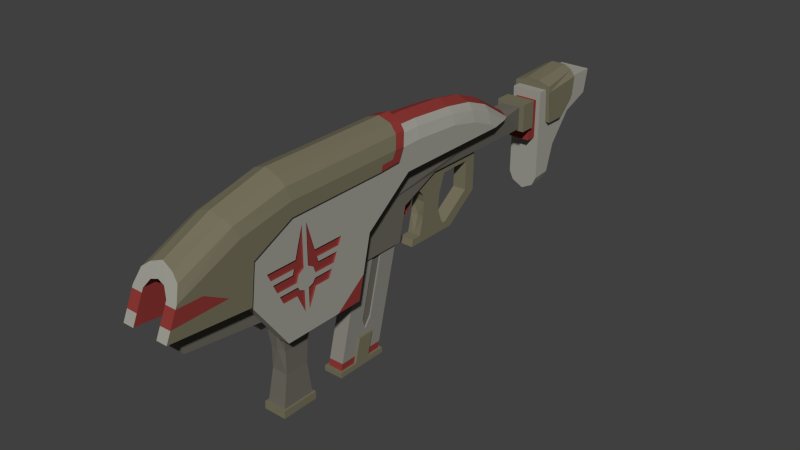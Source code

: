# Source: P7_Hornet.blend  (saved by Blender 2.78.0; exported with 4.5.12 LTS)
import bpy
from mathutils import Matrix  # noqa: F401  (used for matrix-valued properties, if any)

bpy.ops.wm.read_factory_settings(use_empty=True)
scene = bpy.context.scene
scene.name = 'Scene'

# ---- collections
col_collection_1 = bpy.data.collections.new('Collection 1'); scene.collection.children.link(col_collection_1)

# ---- materials (node trees are filled in below, after node groups)
mat_hornet_color_4 = bpy.data.materials.new('Hornet color 4')
mat_hornet_color_4.alpha_threshold = 0.0
mat_hornet_color_4.use_transparent_shadow = False
mat_hornet_color_4.diffuse_color = (0.2529, 0.2427, 0.2134, 1.0)
mat_hornet_color_4.roughness = 0.5
mat_hornet_color_2 = bpy.data.materials.new('Hornet color 2')
mat_hornet_color_2.alpha_threshold = 0.0
mat_hornet_color_2.use_transparent_shadow = False
mat_hornet_color_2.diffuse_color = (0.1845, 0.1683, 0.1095, 1.0)
mat_hornet_color_2.roughness = 0.5
mat_hornet_color_6 = bpy.data.materials.new('hornet color 6')
mat_hornet_color_6.alpha_threshold = 0.0
mat_hornet_color_6.use_transparent_shadow = False
mat_hornet_color_6.diffuse_color = (0.2668, 0.03981, 0.03509, 1.0)
mat_hornet_color_6.roughness = 0.5
mat_hornet_color_3 = bpy.data.materials.new('Hornet color 3')
mat_hornet_color_3.alpha_threshold = 0.0
mat_hornet_color_3.use_transparent_shadow = False
mat_hornet_color_3.diffuse_color = (0.1473, 0.1386, 0.1144, 1.0)
mat_hornet_color_3.roughness = 0.5
mat_hornet_color_1 = bpy.data.materials.new('Hornet color 1')
mat_hornet_color_1.alpha_threshold = 0.0
mat_hornet_color_1.use_transparent_shadow = False
mat_hornet_color_1.diffuse_color = (0.3506, 0.3447, 0.3012, 1.0)
mat_hornet_color_1.roughness = 0.5
mat_hornet_color_5 = bpy.data.materials.new('Hornet color 5')
mat_hornet_color_5.alpha_threshold = 0.0
mat_hornet_color_5.use_transparent_shadow = False
mat_hornet_color_5.diffuse_color = (0.02038, 0.02038, 0.02038, 1.0)
mat_hornet_color_5.roughness = 0.5

# ---- material node trees

# ---- world
world_world = bpy.data.worlds.new('World'); scene.world = world_world
world_world.color = (0.05088, 0.05088, 0.05088)
world_world.use_sun_shadow = False
world_world.sun_shadow_jitter_overblur = 0.0
world_world.cycles.sampling_method = 'NONE'
world_world.cycles.sample_map_resolution = 256

# ---- meshes
me_cube_002 = bpy.data.meshes.new('Cube.002')
me_cube_002.from_pydata([(0.06386, -0.338, -0.02657), (0.06386, -0.06696, 1.037), (0.06386, 0.07865, -0.02657), (0.06386, 0.3497, 1.037), (0.06386, -0.1991, -0.02657), (0.06386, -0.06024, -0.02657), (0.06386, 0.1868, 1.037), (0.06386, 0.0959, 1.037), (0.06386, -0.00835, 0.177), (0.06386, -0.1472, 0.177), (0.08447, -0.1991, -0.02657), (0.08447, -0.06024, -0.02657), (0.08447, -0.00835, 0.177), (0.08447, -0.1472, 0.177), (0.08447, -0.3615, -0.02657), (0.08447, 0.1036, -0.02657), (0.0, -0.3615, -0.02657), (0.0, 0.1036, -0.02657), (0.0, 0.07865, -0.02657), (0.0, 0.3497, 1.037), (0.0, -0.338, -0.02657), (0.0, -0.06696, 1.037), (0.0, -0.06024, -0.02657), (0.0, -0.1991, -0.02657), (0.08447, -0.1991, -0.07136), (0.08447, -0.06024, -0.07136), (0.08447, -0.3615, -0.07136), (0.08447, 0.1036, -0.07136), (0.0, -0.3615, -0.07136), (0.0, 0.1036, -0.07136), (0.06386, 0.09275, 0.02872), (0.06386, -0.3239, 0.02872), (0.06386, -0.04614, 0.02872), (0.06386, -0.185, 0.02872), (0.08447, -0.04614, 0.02872), (0.08447, -0.185, 0.02872), (0.0, 0.09275, 0.02872), (0.0, -0.3239, 0.02872), (0.06386, -0.0642, 0.2151), (0.06386, -0.09115, 0.303), (0.06386, -0.001174, 0.2992), (0.05044, 0.1868, 1.037), (0.05044, 0.0959, 1.037), (0.05044, -0.09115, 0.303), (0.05044, -0.001174, 0.2992), (0.05044, -0.0642, 0.2151)], [], [(19, 3, 30, 36), (23, 4, 0, 20), (18, 2, 5, 22), (22, 5, 4, 23), (8, 9, 13, 12), (38, 39, 7, 1, 31, 33, 9, 8, 32, 30, 3, 6, 40), (34, 12, 13, 35), (33, 4, 10, 35), (4, 5, 11, 10), (32, 8, 12, 34), (5, 11, 15, 2), (14, 10, 4, 0), (31, 1, 21, 37), (19, 21, 1, 7, 6, 3), (16, 14, 0, 20), (18, 2, 15, 17), (16, 28, 26, 14), (14, 26, 24, 10), (17, 15, 27, 29), (10, 24, 25, 11), (15, 11, 25, 27), (25, 24, 26, 28, 29, 27), (0, 31, 37, 20), (5, 32, 34, 11), (9, 33, 35, 13), (11, 34, 35, 10), (18, 36, 30, 2), (4, 33, 31, 0), (2, 30, 32, 5), (6, 7, 42, 41), (43, 45, 44, 41, 42), (38, 40, 44, 45), (40, 6, 41, 44), (39, 38, 45, 43), (7, 39, 43, 42)])
me_cube_002.polygons.foreach_set('material_index', [0, 1, 1, 1, 1, 0, 1, 1, 1, 1, 1, 1, 0, 0, 1, 1, 1, 1, 1, 1, 1, 1, 2, 1, 1, 1, 2, 2, 2, 0, 3, 0, 0, 0, 0])
me_cube_002.materials.append(mat_hornet_color_4)
me_cube_002.materials.append(mat_hornet_color_2)
me_cube_002.materials.append(mat_hornet_color_6)
me_cube_002.materials.append(mat_hornet_color_3)
me_cube_002.use_remesh_preserve_volume = False
me_cube_002.use_remesh_preserve_attributes = False
me_cube_002.use_mirror_vertex_groups = False
me_cube_002.update()
me_cube_001 = bpy.data.meshes.new('Cube.001')
me_cube_001.from_pydata([(0.1855, -2.213, 0.1226), (0.1855, -1.495, 0.1275), (0.1855, -1.374, 0.6357), (0.1855, -2.534, 0.5647), (0.0, -2.534, 0.5647), (0.0, 0.4673, 0.9669), (0.1855, -0.9413, 0.9588), (0.1099, -2.45, 0.8524), (0.0, -0.9413, 0.9588), (0.0, -1.31, 0.6843), (0.08452, -2.213, 0.1226), (0.08452, -1.495, 0.1275), (0.1064, 0.4048, 0.9564), (0.08452, -2.534, 0.5647), (0.0, -2.437, 0.931), (0.08452, -0.9413, 0.9588), (0.08452, -1.31, 0.6843), (0.08452, -0.5031, 0.7771), (0.08452, -0.8554, 0.6223), (0.08452, -1.394, 0.3383), (0.08452, -0.9218, 0.3392), (0.0, -0.9218, 0.3392), (0.0, -1.394, 0.3383), (0.08452, 0.6188, 0.7771), (0.0, 0.6188, 0.9669), (0.08452, 0.6188, 0.9669), (0.0, -0.8554, 0.6223), (0.0, 0.6188, 0.7771), (0.05833, -0.5031, 0.7771), (0.05833, -0.6845, 0.6969), (0.0, 0.03889, 0.7771), (0.05833, 0.03889, 0.7771), (0.0, -0.3496, 0.7118), (0.0, -0.6065, 0.6053), (0.05833, -0.6065, 0.6053), (0.0, -0.06784, 0.7118), (0.05833, -0.06784, 0.7118), (0.0, -0.07205, 0.4613), (0.05833, -0.07205, 0.4613), (0.0, 0.03385, 0.4303), (0.05833, 0.03385, 0.4303), (0.0, -0.3325, 0.2741), (0.05833, -0.3325, 0.2741), (0.0, -0.2598, 0.2145), (0.05833, -0.2598, 0.2145), (0.0, -0.6464, 0.2741), (0.0, -0.7419, 0.2145), (0.05833, -0.7419, 0.2145), (0.05833, -0.7301, 0.2741), (0.0, -0.3688, 0.2741), (0.0, -0.5996, 0.4242), (0.0, -0.423, 0.4242), (0.0, -0.5937, 0.5462), (0.05833, -0.4052, 0.5602), (0.0, -0.4052, 0.5602), (0.0, -0.7301, 0.2741), (0.0, -2.358, 0.3235), (0.0, -1.509, 0.3235), (0.08452, -2.358, 0.3235), (0.0, -1.471, 0.563), (0.0, -2.506, 0.5273), (0.0, -3.017, 0.4058), (0.08452, -3.017, 0.4058), (0.0, -3.044, 0.5273), (0.08452, -3.044, 0.5273), (0.0, 0.6188, 0.7584), (0.0, 0.759, 0.7584), (0.0, 0.6188, 0.995), (0.0, 0.759, 0.9673), (0.09414, 0.759, 0.6305), (0.0, 0.759, 0.6305), (0.09414, 0.759, 0.9668), (0.09414, 0.759, 0.7584), (0.0, 0.759, 0.995), (0.0, 0.85, 0.9673), (0.09414, 0.85, 0.6305), (0.0, 0.85, 0.6305), (0.09414, 0.85, 0.9668), (0.0, 0.85, 1.042), (0.1335, 0.85, 1.042), (0.0, 0.85, 0.1334), (0.0, 1.003, 0.1422), (0.0, 1.091, 0.5099), (0.1335, 1.091, 0.5099), (0.0, 1.294, 0.7539), (0.1335, 1.294, 0.7539), (0.0, 1.549, 0.8498), (0.1335, 1.549, 0.8498), (0.0, 1.596, 1.055), (0.1335, 1.596, 1.055), (0.0, 1.31, 1.052), (0.1335, 1.31, 1.052), (0.0, 0.9302, 1.042), (0.1335, 0.9302, 1.042), (0.1335, 0.9508, 0.7511), (0.1335, 1.126, 0.7511), (0.1335, 1.29, 0.9036), (0.06348, 1.321, 1.152), (0.0, 1.321, 1.152), (0.1303, 1.318, 1.119), (0.0, 0.9277, 1.112), (0.06348, 0.9277, 1.111), (0.1651, 0.9302, 1.075), (0.1731, 0.9302, 1.013), (0.1731, 0.9508, 0.7511), (0.1731, 1.126, 0.7511), (0.1731, 1.29, 0.9036), (0.1731, 1.312, 1.068), (0.1731, 0.9318, 1.028), (0.0, -1.369, 0.3384), (0.05833, -1.369, 0.3384), (0.0, -0.9414, 0.3391), (0.05833, -0.9414, 0.3391), (0.0, -1.317, 0.5632), (0.05833, -1.317, 0.5632), (0.0, -0.8893, 0.564), (0.05833, -0.8893, 0.564), (0.0, -3.084, 0.9456), (0.1099, -3.123, 0.8598), (0.1099, -3.228, 0.623), (0.06318, -3.093, 0.9271), (0.06318, -2.44, 0.9141), (0.1099, -2.534, 0.5647), (0.0, -2.515, 0.6375), (0.0, -2.462, 0.8382), (0.07946, -2.499, 0.6909), (0.07845, -2.469, 0.7968), (0.0, -2.17, 0.6375), (0.0, -2.17, 0.8382), (0.07946, -2.17, 0.6909), (0.07845, -2.17, 0.7968), (0.0, -0.7488, 0.6683), (0.0, -0.6727, 0.6885), (0.01489, -0.6845, 0.6969), (0.01489, -0.7488, 0.6683), (0.01489, -0.6727, 0.6885), (0.0, -0.7574, 0.4825), (0.0, -0.7364, 0.5993), (0.0, -0.6916, 0.5947), (0.01489, -0.7574, 0.4825), (0.01489, -0.7364, 0.5993), (0.01489, -0.6916, 0.5947), (0.08452, -1.374, 0.6357), (0.08452, -1.509, 0.3235), (0.08452, -1.471, 0.563), (0.08452, -2.506, 0.5273), (0.1855, -2.138, 1.061), (0.1855, -2.434, 0.4277), (0.1856, -2.493, 0.8874), (0.1295, 0.759, 0.995), (0.1295, 0.6188, 0.995), (0.1295, 0.6188, 0.7584), (0.1295, 0.759, 0.7584), (0.1064, -0.954, 1.307), (0.1855, -1.067, 1.085), (0.0, -0.9481, 1.342), (0.1046, -1.046, 1.347), (0.2043, -2.143, 1.058), (0.2043, -1.07, 1.085), (0.0, -1.052, 1.383), (0.1046, -3.052, 1.018), (0.0, -3.035, 1.056), (0.0, -0.9461, 1.383), (0.1046, -0.952, 1.344), (0.2043, -2.494, 0.8855), (0.2043, -3.228, 0.623), (0.2043, -2.535, 0.5647), (0.2043, -1.154, 1.08), (0.1855, -1.154, 1.08), (0.2043, -1.138, 1.128), (0.2043, -1.261, 1.073), (0.2043, -1.25, 1.122), (0.1855, -1.447, 0.3284), (0.1855, -1.719, 0.1259), (0.08452, -1.448, 0.3272), (0.08452, -1.719, 0.1259), (0.2043, -3.135, 0.832), (0.2043, -3.189, 0.7092), (0.2043, -2.919, 0.828), (0.2043, -2.717, 0.7178), (0.1099, -3.135, 0.8316), (0.1099, -3.19, 0.7087), (0.08452, -0.9021, 0.959), (0.1855, -0.9021, 0.959), (0.1855, -0.7857, 0.9599), (0.08452, -0.7861, 0.9597), (0.05833, -0.3496, 0.7118), (0.05833, -0.6097, 0.4282), (0.05833, -0.5937, 0.5462), (0.05833, -0.3688, 0.2741), (0.05833, -0.423, 0.4242), (0.05833, -0.6464, 0.2741), (0.1505, 0.3157, 0.9669), (0.1855, 0.1423, 0.9664), (0.1855, -1.024, 1.166), (0.1501, -0.9825, 1.255), (0.1719, -1.067, 1.287), (0.2043, -1.107, 1.188), (0.1716, -0.9785, 1.289), (0.2043, -1.022, 1.187), (0.2043, -3.124, 0.8556), (0.1693, -3.074, 0.9682), (0.09823, 0.85, 0.1845), (0.1335, 0.85, 0.2586), (0.1335, 1.015, 0.2709), (0.09823, 1.003, 0.196), (0.0, -2.154, 0.3235), (0.0, -1.874, 0.3235), (0.08452, -2.154, 0.3235), (0.08452, -1.874, 0.3235), (0.0, -1.881, 0.1254), (0.0, -2.162, 0.1243), (0.0, -1.908, -0.4865), (0.0, -2.19, -0.4876), (0.0, -1.89, -0.4864), (0.0, -2.208, -0.4877), (0.0, -1.893, -0.5493), (0.0, -2.212, -0.5505), (0.0, -2.15, -0.02653), (0.0, -2.142, -0.22), (0.0, -1.931, -0.2329), (0.0, -1.919, -0.02952), (0.09923, -1.89, -0.4864), (0.09923, -2.208, -0.4877), (0.09923, -1.893, -0.5493), (0.09923, -2.212, -0.5505), (0.08452, -1.88, 0.1253), (0.08452, -2.162, 0.1244), (0.08101, -1.908, -0.4866), (0.08101, -2.19, -0.4875), (0.06767, -2.141, -0.03045), (0.06767, -2.142, -0.2214), (0.06767, -1.935, -0.231), (0.06767, -1.919, -0.02966), (0.1855, -2.043, 0.2979), (0.1855, -2.043, 0.4664), (0.1855, -2.084, 0.4824), (0.1855, -2.107, 0.5145), (0.169, -2.043, 0.4664), (0.1855, -2.043, 0.6366), (0.1855, -2.094, 0.6067), (0.1855, -2.112, 0.5529), (0.1855, -2.043, 0.9666), (0.1855, -2.273, 0.5145), (0.1855, -2.242, 0.4503), (0.1855, -2.114, 0.4503), (0.1855, -2.133, 0.6679), (0.1855, -2.115, 0.7294), (0.1855, -2.146, 0.6262), (0.1855, -2.293, 0.5529), (0.1855, -2.346, 0.6679), (0.1855, -2.375, 0.7294), (0.1855, -2.328, 0.6262), (0.1855, -2.002, 0.3002), (0.1855, -2.002, 0.4686), (0.1855, -1.961, 0.4847), (0.1855, -1.939, 0.5168), (0.169, -2.043, 0.2979), (0.1855, -2.002, 0.6388), (0.1855, -1.952, 0.6091), (0.1855, -1.933, 0.5552), (0.1855, -2.002, 0.9689), (0.1855, -1.773, 0.5168), (0.1855, -1.803, 0.4526), (0.1855, -1.932, 0.4526), (0.1855, -1.912, 0.6702), (0.1855, -1.931, 0.7317), (0.1855, -1.9, 0.6285), (0.1855, -1.752, 0.5552), (0.1855, -1.699, 0.6702), (0.1855, -1.67, 0.7317), (0.1855, -1.717, 0.6285), (0.169, -2.084, 0.4824), (0.169, -2.107, 0.5145), (0.169, -2.043, 0.6366), (0.169, -2.094, 0.6067), (0.169, -2.112, 0.5529), (0.169, -2.043, 0.9666), (0.169, -2.146, 0.6262), (0.169, -2.273, 0.5145), (0.169, -2.242, 0.4503), (0.169, -2.114, 0.4503), (0.169, -2.115, 0.7294), (0.169, -2.133, 0.6679), (0.169, -2.328, 0.6262), (0.169, -2.293, 0.5529), (0.169, -2.375, 0.7294), (0.169, -2.346, 0.6679), (0.169, -2.002, 0.3002), (0.169, -2.002, 0.4686), (0.169, -1.961, 0.4847), (0.169, -1.939, 0.5168), (0.169, -2.002, 0.6388), (0.169, -1.952, 0.6091), (0.169, -1.933, 0.5552), (0.169, -2.002, 0.9689), (0.169, -1.9, 0.6285), (0.169, -1.773, 0.5168), (0.169, -1.803, 0.4526), (0.169, -1.932, 0.4526), (0.169, -1.931, 0.7317), (0.169, -1.912, 0.6702), (0.169, -1.717, 0.6285), (0.169, -1.752, 0.5552), (0.169, -1.67, 0.7317), (0.169, -1.699, 0.6702), (0.1064, -0.3808, 1.277), (0.0, -0.374, 1.318), (0.1855, -0.3989, 1.15), (0.1501, -0.3888, 1.228), (0.0, -0.7692, 1.343), (0.1501, -0.792, 1.257), (0.1064, -0.7754, 1.306), (0.1855, -0.8075, 1.174), (0.0, -0.1247, 1.274), (0.0, 0.08719, 1.194), (0.1064, -0.119, 1.236), (0.1064, 0.09171, 1.155), (0.1855, 0.07133, 1.01), (0.1855, -0.1391, 1.095), (0.1502, 0.08682, 1.104), (0.1501, -0.1248, 1.182), (0.1046, -2.636, 1.211), (0.1046, -2.162, 1.332), (0.0, -2.648, 1.241), (0.0, -2.169, 1.369), (0.2043, -2.146, 1.176), (0.2043, -2.595, 1.084), (0.1724, -2.158, 1.273), (0.1715, -2.62, 1.17)], [], [(67, 150, 149, 73), (174, 11, 175), (4, 13, 122, 7, 121, 14, 124, 126, 125, 123), (184, 185, 12, 192, 193), (86, 88, 89, 87), (145, 13, 4, 60), (7, 122, 119, 181, 180, 118), (15, 182, 185, 12, 5, 8), (15, 8, 9, 16), (72, 66, 70, 69), (6, 2, 142, 144, 59, 9, 16, 15), (6, 15, 182, 183), (148, 146, 157, 164), (0, 147, 3, 122, 13, 145, 58, 10), (306, 316, 314, 307), (118, 120, 121, 7), (146, 168, 167, 170, 157), (19, 16, 9, 22), (133, 134, 140, 139, 141, 135), (113, 115, 116, 114), (23, 17, 28, 31, 30, 27), (79, 203, 204, 83, 85, 87, 89, 91, 96, 95, 94, 93), (36, 186, 32, 35), (186, 32, 33, 34), (90, 98, 97, 99, 107, 106, 96, 91), (36, 35, 37, 38), (40, 44, 43, 39), (38, 37, 41, 42), (47, 46, 43, 44), (42, 41, 49, 189), (50, 187, 188, 52), (189, 49, 51, 190), (45, 191, 187, 50), (53, 54, 52, 188), (190, 51, 54, 53), (34, 33, 52, 188), (53, 54, 32, 186), (48, 191, 45, 55), (48, 55, 46, 47), (144, 143, 57, 59), (62, 64, 63, 61), (145, 60, 63, 64), (58, 145, 64, 62), (20, 21, 26, 18), (329, 201, 200, 327), (3, 148, 164, 166), (19, 20, 18, 17, 23, 25, 12, 185, 182, 15, 16), (68, 71, 77, 74), (2, 172, 174, 142), (82, 84, 85, 83), (84, 86, 87, 85), (69, 70, 76, 75), (78, 79, 93, 92), (31, 40, 39, 30), (98, 100, 101, 97), (95, 96, 106, 105), (92, 93, 94, 104, 103, 108, 102, 101, 100), (99, 102, 108, 107), (17, 18, 26, 131, 134, 133, 29, 28), (94, 95, 105, 104), (81, 82, 83, 204, 205), (104, 105, 106, 107, 108, 103), (97, 101, 102, 99), (110, 109, 113, 114), (19, 22, 109, 110, 112, 111, 21, 20), (112, 110, 114, 116), (120, 117, 14, 121), (120, 118, 180, 176, 200, 201, 160, 161, 117), (126, 124, 128, 130), (127, 129, 130, 128), (123, 125, 129, 127), (125, 126, 130, 129), (88, 90, 91, 89), (111, 112, 116, 115), (80, 202, 203, 79, 78, 74, 77, 75, 76), (134, 131, 137, 140), (176, 180, 181, 177), (5, 12, 25, 24), (29, 133, 135, 132, 33, 34), (139, 136, 138, 141), (136, 139, 140, 137), (132, 135, 141, 138), (56, 58, 62, 61), (207, 57, 143, 209), (65, 151, 150, 67, 24, 25, 23, 27), (152, 149, 150, 151), (71, 72, 69, 75, 77), (72, 152, 151, 65, 66), (73, 149, 152, 72, 71, 68), (196, 156, 323, 328), (329, 322, 160, 201), (156, 163, 162, 159), (156, 196, 198, 163), (156, 159, 325, 323), (167, 168, 154, 158), (172, 173, 1), (174, 172, 1, 11), (227, 230, 233, 226), (177, 179, 178, 176), (177, 181, 119, 165), (183, 182, 185, 184), (318, 193, 192, 320), (308, 319, 321, 309), (34, 188, 53, 186), (189, 190, 53, 188, 187, 191, 48, 47, 44, 40, 31, 28, 29, 34, 186, 36, 38, 42), (184, 193, 318, 319, 308, 313, 194, 154, 168, 261, 266, 270, 269, 265, 267, 271, 268, 262, 263, 264, 253, 234, 245, 244, 243, 237, 241, 249, 252, 248, 246, 250, 251, 247, 242, 146, 148, 3, 147, 0, 173, 172, 2, 6, 183), (197, 199, 198, 196), (157, 170, 171, 169, 197, 326, 327, 200, 176, 178, 179, 177, 165, 166, 164), (12, 317, 320, 192), (309, 321, 316, 306), (158, 154, 194, 199), (199, 194, 195, 198), (153, 163, 198, 195), (155, 162, 163, 153), (158, 199, 197, 169, 171, 170, 167), (204, 203, 202, 205), (80, 81, 205, 202), (231, 230, 218, 219), (56, 206, 208, 58), (173, 175, 11, 1), (175, 173, 0, 10, 227, 226), (233, 232, 220, 221), (216, 224, 225, 217), (231, 229, 228, 232, 233, 230), (217, 225, 223, 215), (232, 228, 212, 220), (229, 213, 215, 223, 222, 214, 212, 228), (222, 223, 225, 224), (226, 233, 221, 210), (211, 227, 208, 206), (230, 227, 211, 218), (10, 58, 208, 227), (214, 222, 224, 216), (229, 231, 219, 213), (209, 226, 210, 207), (143, 144, 142, 174, 175, 226, 209), (246, 248, 278, 283), (259, 260, 294, 293), (240, 239, 274, 275), (267, 265, 301, 296), (258, 259, 293, 292), (236, 237, 273, 272), (242, 247, 282, 277), (256, 255, 290, 291), (235, 236, 272, 238), (266, 261, 295, 300), (255, 254, 289, 290), (234, 235, 238, 257), (234, 253, 254, 255, 256, 262, 263, 268, 260, 259, 258, 261, 168, 146, 242, 239, 240, 241, 237, 236, 235), (260, 268, 303, 294), (238, 272, 273, 279, 280, 281, 257), (289, 288, 299, 298, 297, 291, 290), (301, 305, 304, 300, 295, 292, 293, 294, 303, 302, 296), (282, 286, 287, 283, 278, 284, 285, 276, 275, 274, 277), (261, 258, 292, 295), (241, 240, 275, 276), (268, 271, 302, 303), (252, 249, 285, 284), (269, 270, 304, 305), (249, 241, 276, 285), (251, 250, 287, 286), (271, 267, 296, 302), (262, 256, 291, 297), (254, 253, 288, 289), (265, 269, 305, 301), (237, 243, 279, 273), (263, 262, 297, 298), (248, 252, 284, 278), (270, 266, 300, 304), (243, 244, 280, 279), (264, 263, 298, 299), (250, 246, 283, 287), (244, 245, 281, 280), (253, 264, 299, 288), (247, 251, 286, 282), (245, 234, 257, 281), (242, 277, 274, 239), (312, 306, 307, 310), (311, 309, 306, 312), (313, 308, 309, 311), (194, 313, 311, 195), (195, 311, 312, 153), (153, 312, 310, 155), (314, 316, 317, 315), (318, 320, 321, 319), (320, 317, 316, 321), (5, 315, 317, 12), (196, 328, 326, 197), (323, 325, 324, 322), (326, 328, 329, 327), (322, 329, 328, 323), (322, 324, 161, 160)])
me_cube_001.polygons.foreach_set('use_smooth', [0, 0, 0, 0, 0, 0, 0, 0, 0, 0, 0, 0, 0, 0, 0, 0, 0, 0, 0, 0, 0, 0, 0, 0, 0, 0, 0, 0, 0, 0, 0, 0, 0, 0, 0, 0, 0, 0, 0, 0, 0, 0, 0, 0, 0, 0, 0, 0, 0, 0, 0, 0, 0, 0, 0, 0, 0, 0, 0, 0, 0, 0, 0, 0, 0, 0, 0, 0, 1, 1, 1, 1, 0, 0, 0, 0, 0, 0, 0, 0, 0, 0, 0, 0, 0, 0, 0, 0, 0, 0, 0, 0, 0, 0, 0, 0, 0, 0, 0, 0, 0, 0, 0, 0, 0, 0, 0, 0, 0, 0, 0, 0, 0, 0, 0, 0, 0, 0, 0, 0, 0, 0, 0, 0, 0, 0, 0, 0, 0, 0, 0, 0, 0, 0, 0, 0, 0, 0, 0, 0, 0, 0, 0, 0, 0, 0, 0, 0, 0, 0, 0, 0, 0, 0, 0, 0, 0, 0, 0, 0, 0, 0, 0, 0, 0, 0, 0, 0, 0, 0, 0, 0, 0, 0, 0, 0, 0, 0, 0, 0, 0, 0, 0, 0, 0, 0, 0, 0, 0, 0, 0, 0])
me_cube_001.polygons.foreach_set('material_index', [1, 5, 5, 0, 2, 0, 5, 2, 2, 5, 0, 0, 1, 0, 5, 5, 1, 2, 5, 0, 2, 0, 2, 1, 1, 1, 1, 1, 1, 1, 1, 1, 1, 1, 1, 1, 1, 1, 1, 0, 2, 2, 2, 2, 1, 1, 2, 5, 0, 2, 2, 5, 0, 1, 1, 1, 1, 1, 2, 1, 2, 1, 1, 0, 0, 0, 5, 0, 0, 4, 4, 4, 0, 0, 0, 5, 5, 2, 1, 5, 5, 5, 2, 0, 1, 1, 5, 1, 1, 1, 1, 5, 5, 1, 5, 5, 5, 2, 5, 0, 5, 0, 0, 1, 1, 0, 5, 1, 0, 0, 5, 5, 5, 5, 5, 0, 0, 2, 0, 5, 0, 2, 1, 2, 1, 2, 1, 1, 2, 2, 2, 0, 1, 2, 2, 3, 5, 5, 5, 5, 5, 5, 5, 5, 5, 5, 5, 5, 0, 5, 5, 5, 5, 5, 5, 5, 5, 5, 5, 5, 5, 5, 5, 5, 5, 5, 5, 5, 5, 5, 5, 5, 5, 5, 5, 5, 5, 5, 0, 0, 0, 0, 5, 5, 0, 0, 5, 1, 1, 1, 1, 1])
me_cube_001.materials.append(mat_hornet_color_1)
me_cube_001.materials.append(mat_hornet_color_2)
me_cube_001.materials.append(mat_hornet_color_3)
me_cube_001.materials.append(mat_hornet_color_4)
me_cube_001.materials.append(mat_hornet_color_5)
me_cube_001.materials.append(mat_hornet_color_6)
me_cube_001.use_remesh_preserve_volume = False
me_cube_001.use_remesh_preserve_attributes = False
me_cube_001.use_mirror_vertex_groups = False
me_cube_001.update()

# ---- objects
ob_cube_001 = bpy.data.objects.new('Cube.001', me_cube_002)
ob_cube = bpy.data.objects.new('Cube', me_cube_001)

# ---- transforms, parenting, visibility, modifiers, constraints
ob_cube_001.location = (-2.732e-16, -1.069e-05, -0.1335)
ob_cube_001.scale = (0.2478, 0.2478, 0.2478)
ob_cube_001.lineart.crease_threshold = 0.0
_m = ob_cube_001.modifiers.new('Mirror', 'MIRROR')
_m.use_clip = True
ob_cube.location = (-2.732e-16, 0.307, -0.01805)
ob_cube.scale = (0.2478, 0.2478, 0.2478)
ob_cube.lineart.crease_threshold = 0.0
_m = ob_cube.modifiers.new('Mirror', 'MIRROR')
_m.use_clip = True

# ---- collection membership
col_collection_1.objects.link(ob_cube_001)
col_collection_1.objects.link(ob_cube)

# ---- scene / render settings (as saved in the file)
scene.frame_start = 1; scene.frame_end = 250; scene.frame_set(1)
scene.render.engine = 'BLENDER_EEVEE_NEXT'
scene.render.resolution_percentage = 50
scene.render.dither_intensity = 0.0
scene.cycles.use_denoising = False
scene.cycles.samples = 10
scene.cycles.sampling_pattern = 'TABULATED_SOBOL'
scene.cycles.light_sampling_threshold = 0.0
scene.cycles.use_adaptive_sampling = False
scene.cycles.use_light_tree = False
scene.cycles.blur_glossy = 0.0
scene.cycles.pixel_filter_type = 'GAUSSIAN'
scene.cycles.sample_clamp_indirect = 0.0
scene.view_settings.view_transform = 'Standard'
bpy.context.view_layer.update()

# ---- added for rendering (the .blend has no active camera and no usable light): camera, sun
cam_auto = bpy.data.cameras.new('AutoCamera')
cam_auto.lens = 50.0
cam_auto.sensor_width = 36.0
cam_auto.clip_end = 1000.0
ob_auto_camera = bpy.data.objects.new('AutoCamera', cam_auto)
scene.collection.objects.link(ob_auto_camera)
ob_auto_camera.location = (1.19496, -1.32913, 1.04109)
ob_auto_camera.rotation_euler = (1.09748, -7.21219e-08, 0.694738)
scene.camera = ob_auto_camera
light_auto_sun = bpy.data.lights.new('AutoSun', 'SUN')
light_auto_sun.energy = 3.0
light_auto_sun.angle = 0.0523599
ob_auto_sun = bpy.data.objects.new('AutoSun', light_auto_sun)
scene.collection.objects.link(ob_auto_sun)
ob_auto_sun.rotation_euler = (0.872665, 0.174533, 0.523599)
bpy.context.view_layer.update()
